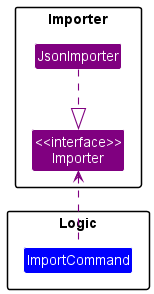

The diagram above was rendered by PlantUML. Its source (embedded in the PNG):
@startuml
!include style.puml
skinparam arrowThickness 1.1
skinparam arrowColor #purple
skinparam classBackgroundColor #purple

package Importer {

Class "<<interface>>\nImporter" as Importer
Class JsonImporter
}

package Logic{
Class ImportCommand #blue
}

JsonImporter ..|> Importer


ImportCommand .up.> Importer

@enduml